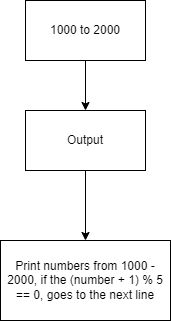

The diagram above was exported from draw.io. Its source (the exported page's mxGraphModel, read from the mxfile embedded in the PNG):
<mxGraphModel dx="609" dy="479" grid="1" gridSize="10" guides="1" tooltips="1" connect="1" arrows="1" fold="1" page="1" pageScale="1" pageWidth="827" pageHeight="1169" math="0" shadow="0">
  <root>
    <mxCell id="0" />
    <mxCell id="1" parent="0" />
    <mxCell id="17" style="edgeStyle=orthogonalEdgeStyle;rounded=0;html=1;exitX=0.5;exitY=1;exitDx=0;exitDy=0;entryX=0.5;entryY=0;entryDx=0;entryDy=0;" parent="1" source="2" target="5" edge="1">
      <mxGeometry relative="1" as="geometry" />
    </mxCell>
    <mxCell id="2" value="1000 to 2000" style="rounded=0;whiteSpace=wrap;html=1;" parent="1" vertex="1">
      <mxGeometry x="160" y="150" width="120" height="60" as="geometry" />
    </mxCell>
    <mxCell id="18" style="edgeStyle=orthogonalEdgeStyle;rounded=0;html=1;exitX=0.5;exitY=1;exitDx=0;exitDy=0;entryX=0.5;entryY=0;entryDx=0;entryDy=0;" parent="1" source="5" target="16" edge="1">
      <mxGeometry relative="1" as="geometry" />
    </mxCell>
    <mxCell id="5" value="Output" style="rounded=0;whiteSpace=wrap;html=1;" parent="1" vertex="1">
      <mxGeometry x="160" y="260" width="120" height="60" as="geometry" />
    </mxCell>
    <mxCell id="16" value="Print numbers from 1000 - 2000, if the (number + 1) % 5 == 0, goes to the next line" style="rounded=0;whiteSpace=wrap;html=1;" parent="1" vertex="1">
      <mxGeometry x="135" y="390" width="170" height="80" as="geometry" />
    </mxCell>
  </root>
</mxGraphModel>